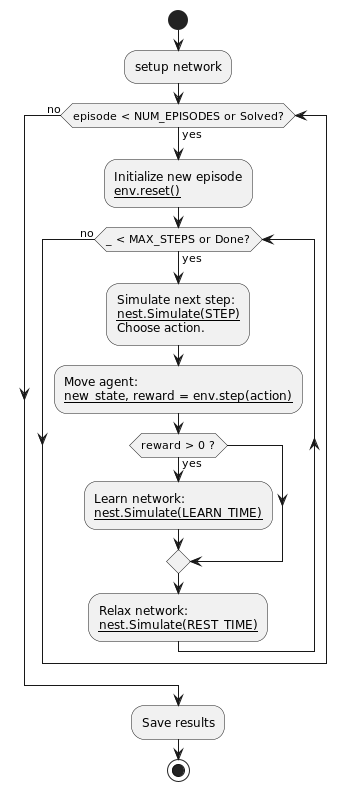

The diagram above was rendered by PlantUML. Its source (embedded in the PNG):
@startuml

start
:setup network;
while (episode < NUM_EPISODES or Solved?) is (yes)
    :Initialize new episode
    __env.reset()__;

    while (_ < MAX_STEPS or Done?) is (yes)
      :Simulate next step:
      __nest.Simulate(STEP)__
      Choose action.;
      :Move agent:
      __new_state, reward = env.step(action)__;
      if (reward > 0 ?) then (yes)
        :Learn network:
        __nest.Simulate(LEARN_TIME)__;
      endif
      :Relax network:
      __nest.Simulate(REST_TIME)__;
    endwhile (no)
endwhile (no)

:Save results;

stop

@enduml